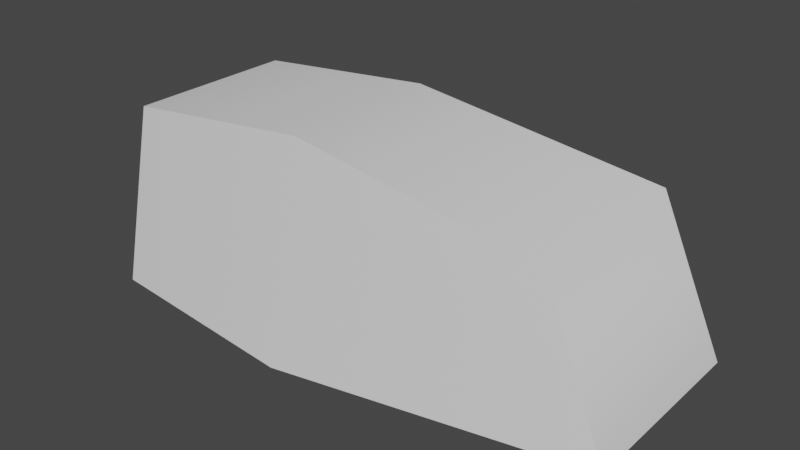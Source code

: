 # Source: tiny_wall.blend  (saved by Blender 2.83.18; exported with 4.5.12 LTS)
import bpy
from mathutils import Matrix  # noqa: F401  (used for matrix-valued properties, if any)

bpy.ops.wm.read_factory_settings(use_empty=True)
scene = bpy.context.scene
scene.name = 'Scene'

# ---- collections
col_collection = bpy.data.collections.new('Collection'); scene.collection.children.link(col_collection)

# ---- materials (node trees are filled in below, after node groups)
mat_material = bpy.data.materials.new('Material')
mat_material.alpha_threshold = 0.0
mat_material.use_transparent_shadow = False
mat_material.line_color = (0.0, 0.0, 0.0, 1.0)

# ---- node groups
ng_auto_smooth = bpy.data.node_groups.new('Auto Smooth', 'GeometryNodeTree')
_s = ng_auto_smooth.interface.new_socket(name='Geometry', in_out='OUTPUT', socket_type='NodeSocketGeometry')
_s = ng_auto_smooth.interface.new_socket(name='Geometry', in_out='INPUT', socket_type='NodeSocketGeometry')
_s = ng_auto_smooth.interface.new_socket(name='Angle', in_out='INPUT', socket_type='NodeSocketFloat')
_s.subtype = 'ANGLE'
_s.min_value = 0.0
_s.max_value = 3.142
ng_auto_smooth.is_modifier = True
_N = ng_auto_smooth.nodes; _L = ng_auto_smooth.links
n0 = _N.new('NodeGroupOutput'); n0.name = 'Group Output'; n0.location = (480, -100)
n1 = _N.new('NodeGroupInput'); n1.name = 'Group Input'; n1.location = (-420, -300)
n2 = _N.new('NodeGroupInput'); n2.name = 'Group Input.001'; n2.location = (-60, -100)
n3 = _N.new('GeometryNodeSetShadeSmooth'); n3.name = 'Set Shade Smooth'; n3.location = (120, -100)
n3.domain = 'EDGE'
n4 = _N.new('GeometryNodeSetShadeSmooth'); n4.name = 'Set Shade Smooth.001'; n4.location = (300, -100)
n5 = _N.new('GeometryNodeInputMeshEdgeAngle'); n5.name = 'Edge Angle'; n5.location = (-420, -220)
n6 = _N.new('GeometryNodeInputEdgeSmooth'); n6.name = 'Is Edge Smooth'; n6.location = (-60, -160)
n7 = _N.new('GeometryNodeInputShadeSmooth'); n7.name = 'Is Face Smooth'; n7.location = (-240, -340)
n8 = _N.new('FunctionNodeBooleanMath'); n8.name = 'Boolean Math'; n8.location = (-60, -220)
n9 = _N.new('FunctionNodeCompare'); n9.name = 'Compare'; n9.location = (-240, -180)
n9.operation = 'LESS_EQUAL'
_L.new(n5.outputs[0], n9.inputs[0])
_L.new(n4.outputs[0], n0.inputs[0])
_L.new(n1.outputs[1], n9.inputs[1])
_L.new(n9.outputs[0], n8.inputs[0])
_L.new(n7.outputs[0], n8.inputs[1])
_L.new(n2.outputs[0], n3.inputs[0])
_L.new(n6.outputs[0], n3.inputs[1])
_L.new(n3.outputs[0], n4.inputs[0])
_L.new(n8.outputs[0], n3.inputs[2])
n0.is_active_output = True

# ---- material node trees
mat_material.use_nodes = True; mat_material.node_tree.nodes.clear()
_N = mat_material.node_tree.nodes; _L = mat_material.node_tree.links
n0 = _N.new('ShaderNodeOutputMaterial'); n0.name = 'Material Output'; n0.location = (300, 300)
n1 = _N.new('ShaderNodeBsdfPrincipled'); n1.name = 'Principled BSDF'; n1.location = (10, 300)
n1.distribution = 'GGX'
n1.subsurface_method = 'BURLEY'
n1.inputs[2].default_value = 0.4
n1.inputs[3].default_value = 1.45
n1.inputs[27].default_value = (0.0, 0.0, 0.0, 1.0)
n1.inputs[28].default_value = 1.0
_L.new(n1.outputs[0], n0.inputs[0])
n0.is_active_output = True

# ---- world
world_world = bpy.data.worlds.new('World'); scene.world = world_world
world_world.use_nodes = True; world_world.node_tree.nodes.clear()
_N = world_world.node_tree.nodes; _L = world_world.node_tree.links
n0 = _N.new('ShaderNodeOutputWorld'); n0.name = 'World Output'; n0.location = (300, 300)
n1 = _N.new('ShaderNodeBackground'); n1.name = 'Background'; n1.location = (10, 300)
n1.inputs[0].default_value = (0.05088, 0.05088, 0.05088, 1.0)
_L.new(n1.outputs[0], n0.inputs[0])
n0.is_active_output = True
world_world.color = (0.05088, 0.05088, 0.05088)
world_world.use_sun_shadow = False
world_world.sun_shadow_jitter_overblur = 0.0

# ---- meshes
me_cube = bpy.data.meshes.new('Cube')
me_cube.from_pydata([(0.7588, 2.163, -0.8611), (1.0, -7.522e-08, -0.9675), (0.7588, 2.163, 0.5623), (1.0, 4.371e-08, 0.5623), (-0.8948, 2.576, -0.5623), (-1.0, -4.371e-08, -0.5623), (-0.8948, 2.576, 0.7484), (-1.0, 6.836e-08, 0.8793), (-0.1551, -6.419e-08, -0.8257), (-0.1551, 2.84, 0.7066), (-0.1551, 8.052e-08, 1.036), (-0.1551, 2.84, -0.5623)], [], [(11, 4, 6, 9), (10, 9, 6, 7), (7, 6, 4, 5), (8, 1, 3, 10), (1, 0, 2, 3), (8, 11, 0, 1), (5, 4, 11, 8), (5, 8, 10, 7), (3, 2, 9, 10), (0, 11, 9, 2)])
me_cube.polygons.foreach_set('use_smooth', [True] * 10)
_uv = me_cube.uv_layers.new(name='UVMap')
_uv.uv.foreach_set('vector', [0.7694, 0.5, 0.875, 0.5, 0.875, 0.75, 0.7694, 0.75, 0.375, 0.8944, 0.625, 0.8944, 0.625, 1.0, 0.375, 1.0, 0.375, 0.0, 0.625, 0.0, 0.625, 0.25, 0.375, 0.25, 0.2306, 0.5, 0.375, 0.5, 0.375, 0.75, 0.2306, 0.75, 0.375, 0.5, 0.625, 0.5, 0.625, 0.75, 0.375, 0.75, 0.375, 0.3556, 0.625, 0.3556, 0.625, 0.5, 0.375, 0.5, 0.375, 0.25, 0.625, 0.25, 0.625, 0.3556, 0.375, 0.3556, 0.125, 0.5, 0.2306, 0.5, 0.2306, 0.75, 0.125, 0.75, 0.375, 0.75, 0.625, 0.75, 0.625, 0.8944, 0.375, 0.8944, 0.625, 0.5, 0.7694, 0.5, 0.7694, 0.75, 0.625, 0.75])
me_cube.materials.append(mat_material)
me_cube.use_remesh_preserve_volume = False
me_cube.use_remesh_preserve_attributes = False
me_cube.use_mirror_vertex_groups = False
me_cube.update()

# ---- objects
ob_cube = bpy.data.objects.new('Cube', me_cube)

# ---- transforms, parenting, visibility, modifiers, constraints
ob_cube.location = (0.0, 0.0, 0.0)
ob_cube.rotation_euler = (1.571, -0.0, 0.0)
ob_cube.scale = (2.0, 0.5623, 1.0)
ob_cube.lock_rotations_4d = False
ob_cube.empty_display_type = 'ARROWS'
ob_cube.lineart.crease_threshold = 0.0
_m = ob_cube.modifiers.new('Auto Smooth', 'NODES')
_m.node_group = ng_auto_smooth
_gi = [s.identifier for s in ng_auto_smooth.interface.items_tree if s.item_type == 'SOCKET' and s.in_out == 'INPUT']
_m[_gi[1]] = 1.115  # Angle

# ---- collection membership
col_collection.objects.link(ob_cube)

# ---- scene / render settings (as saved in the file)
scene.frame_start = 1; scene.frame_end = 250; scene.frame_set(1)
scene.render.engine = 'BLENDER_EEVEE_NEXT'
scene.cycles.use_denoising = False
scene.cycles.samples = 128
scene.cycles.sampling_pattern = 'TABULATED_SOBOL'
scene.cycles.use_adaptive_sampling = False
scene.cycles.use_light_tree = False
scene.view_settings.view_transform = 'Filmic'
bpy.context.view_layer.update()

# ---- added for rendering (the .blend has no active camera and no usable light): camera, sun
cam_auto = bpy.data.cameras.new('AutoCamera')
cam_auto.lens = 50.0
cam_auto.sensor_width = 36.0
cam_auto.clip_end = 1000.0
ob_auto_camera = bpy.data.objects.new('AutoCamera', cam_auto)
scene.collection.objects.link(ob_auto_camera)
ob_auto_camera.location = (4.39478, -5.30781, 4.31416)
ob_auto_camera.rotation_euler = (1.09748, -7.21219e-08, 0.694738)
scene.camera = ob_auto_camera
light_auto_sun = bpy.data.lights.new('AutoSun', 'SUN')
light_auto_sun.energy = 3.0
light_auto_sun.angle = 0.0523599
ob_auto_sun = bpy.data.objects.new('AutoSun', light_auto_sun)
scene.collection.objects.link(ob_auto_sun)
ob_auto_sun.rotation_euler = (0.872665, 0.174533, 0.523599)
bpy.context.view_layer.update()
